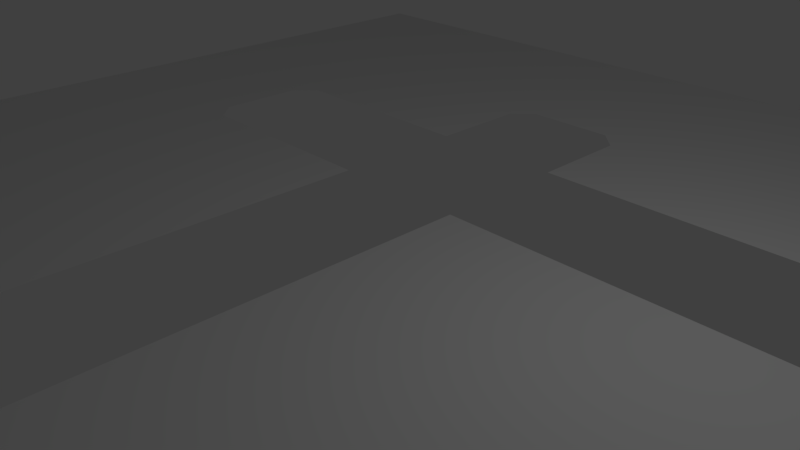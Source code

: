 # Source: navmesh.blend  (saved by Blender 2.79.0; exported with 4.5.12 LTS)
import bpy
from mathutils import Matrix  # noqa: F401  (used for matrix-valued properties, if any)

bpy.ops.wm.read_factory_settings(use_empty=True)
scene = bpy.context.scene
scene.name = 'Scene'

# ---- collections
col_collection_1 = bpy.data.collections.new('Collection 1'); scene.collection.children.link(col_collection_1)

# ---- world
world_world = bpy.data.worlds.new('World'); scene.world = world_world
world_world.color = (0.05088, 0.05088, 0.05088)
world_world.use_sun_shadow = False
world_world.sun_shadow_jitter_overblur = 0.0
world_world.cycles.sampling_method = 'MANUAL'

# ---- cameras
cam_camera = bpy.data.cameras.new('Camera')
cam_camera.clip_end = 100.0
cam_camera.lens = 35.0
cam_camera.sensor_width = 32.0
cam_camera.sensor_height = 18.0
cam_camera.ortho_scale = 7.314
cam_camera.dof.focus_distance = 0.0
cam_camera.dof.aperture_fstop = 128.0

# ---- lights
light_lamp = bpy.data.lights.new('Lamp', 'POINT')
light_lamp.transmission_factor = 0.0
light_lamp.cutoff_distance = 30.0
light_lamp.energy = 100.0
light_lamp.shadow_buffer_clip_start = 1.001
light_lamp.shadow_soft_size = 0.1
light_lamp.shadow_maximum_resolution = 0.006
light_lamp.use_absolute_resolution = True

# ---- meshes
me_obj = bpy.data.meshes.new('obj')
me_obj.from_pydata([(0.0, 0.06333, 0.0), (0.0, 0.06333, -1.5), (5.0, 0.06333, -1.5), (9.333, 0.06333, 0.0), (5.0, 0.06333, -3.667), (0.0, 0.06333, -5.333), (0.0, 0.06333, -9.333), (9.333, 0.06333, -9.333), (5.333, 0.06333, -1.833), (5.333, 0.06333, -3.333), (0.0, 0.06333, -3.667), (-0.3333, 0.06333, -5.667), (-1.833, 0.06333, -5.667), (-9.333, 0.06333, -5.667), (-9.333, 0.06333, -9.333), (-5.667, 0.06333, -1.5), (-2.167, 0.06333, -1.5), (-2.167, 0.06333, 0.0), (-9.333, 0.06333, 0.0), (-2.167, 0.06333, -5.333), (-2.167, 0.06333, -3.667), (-5.667, 0.06333, -3.667), (-6.0, 0.06333, -3.333), (-6.0, 0.06333, -1.833), (9.333, 0.06333, 9.333), (0.0, 0.06333, 9.333), (0.0, 0.06333, 5.667), (-2.167, 0.06333, 5.667), (-1.833, 0.06333, 6.0), (-9.333, 0.06333, 6.0), (-0.3333, 0.06333, 6.0), (-9.333, 0.06333, 9.333)], [], [(0, 1, 2), (0, 2, 3), (4, 5, 6), (4, 6, 7), (3, 2, 8), (3, 8, 9), (4, 10, 5), (3, 9, 4), (3, 4, 7), (11, 6, 5), (6, 11, 12), (12, 13, 14), (12, 14, 6), (15, 16, 17), (15, 17, 18), (19, 20, 21), (13, 21, 22), (23, 15, 18), (12, 19, 21), (12, 21, 13), (18, 13, 22), (18, 22, 23), (24, 25, 26), (26, 0, 3), (26, 3, 24), (27, 28, 29), (18, 17, 27), (18, 27, 29), (26, 25, 30), (28, 30, 25), (31, 29, 28), (31, 28, 25)])
me_obj.use_remesh_preserve_volume = False
me_obj.use_remesh_preserve_attributes = False
me_obj.use_mirror_vertex_groups = False
me_obj.update()

# ---- objects
ob_obj = bpy.data.objects.new('obj', me_obj)
ob_lamp = bpy.data.objects.new('Lamp', light_lamp)
ob_camera = bpy.data.objects.new('Camera', cam_camera)

# ---- transforms, parenting, visibility, modifiers, constraints
ob_obj.location = (0.0, 0.0, 0.0)
ob_obj.rotation_euler = (1.571, -0.0, 0.0)
ob_obj.lineart.crease_threshold = 0.0
ob_lamp.location = (4.076, 1.005, 5.904)
ob_lamp.rotation_euler = (0.6503, 0.05522, 1.866)
ob_lamp.lock_rotations_4d = False
ob_lamp.empty_display_type = 'ARROWS'
ob_lamp.color = (0.0, 0.0, 0.0, 0.0)
ob_lamp.lineart.crease_threshold = 0.0
ob_camera.location = (7.481, -6.508, 5.344)
ob_camera.rotation_euler = (1.109, 0.0, 0.8149)
ob_camera.lock_rotations_4d = False
ob_camera.empty_display_type = 'ARROWS'
ob_camera.color = (0.0, 0.0, 0.0, 0.0)
ob_camera.display_type = 'WIRE'
ob_camera.lineart.crease_threshold = 0.0

# ---- collection membership
col_collection_1.objects.link(ob_obj)
col_collection_1.objects.link(ob_lamp)
col_collection_1.objects.link(ob_camera)

# ---- scene / render settings (as saved in the file)
scene.camera = ob_camera
scene.frame_start = 1; scene.frame_end = 250; scene.frame_set(1)
scene.render.engine = 'BLENDER_EEVEE_NEXT'
scene.render.resolution_percentage = 50
scene.render.dither_intensity = 0.0
scene.cycles.use_denoising = False
scene.cycles.samples = 128
scene.cycles.sampling_pattern = 'TABULATED_SOBOL'
scene.cycles.use_adaptive_sampling = False
scene.cycles.use_light_tree = False
scene.cycles.blur_glossy = 0.0
scene.cycles.sample_clamp_indirect = 0.0
scene.view_settings.view_transform = 'Standard'
bpy.context.view_layer.update()
